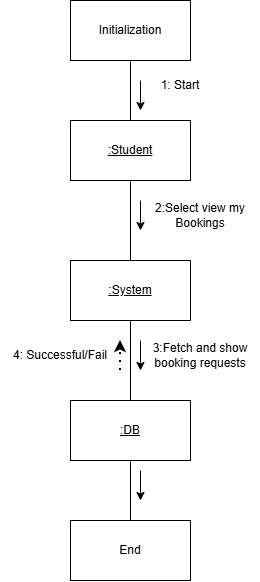

The diagram above was exported from draw.io. Its source (the exported page's mxGraphModel, read from the mxfile embedded in the PNG):
<mxGraphModel dx="718" dy="448" grid="1" gridSize="10" guides="1" tooltips="1" connect="1" arrows="1" fold="1" page="1" pageScale="1" pageWidth="827" pageHeight="1169" math="0" shadow="0">
  <root>
    <mxCell id="0" />
    <mxCell id="1" parent="0" />
    <mxCell id="S0xe0tbSPSQGJCQU231q-6" edge="1" parent="1" source="S0xe0tbSPSQGJCQU231q-1" style="edgeStyle=orthogonalEdgeStyle;rounded=0;orthogonalLoop=1;jettySize=auto;html=1;endArrow=none;endFill=0;" target="S0xe0tbSPSQGJCQU231q-2" value="">
      <mxGeometry relative="1" as="geometry" />
    </mxCell>
    <mxCell id="S0xe0tbSPSQGJCQU231q-1" parent="1" style="rounded=0;whiteSpace=wrap;html=1;" value="Initialization" vertex="1">
      <mxGeometry height="60" width="120" x="330" y="40" as="geometry" />
    </mxCell>
    <mxCell id="vexETjYjaSIJ1Nm-dSpO-2" edge="1" parent="1" source="S0xe0tbSPSQGJCQU231q-2" style="edgeStyle=orthogonalEdgeStyle;rounded=0;orthogonalLoop=1;jettySize=auto;html=1;endArrow=none;endFill=0;" target="vexETjYjaSIJ1Nm-dSpO-1" value="">
      <mxGeometry relative="1" as="geometry" />
    </mxCell>
    <mxCell id="S0xe0tbSPSQGJCQU231q-2" parent="1" style="rounded=0;whiteSpace=wrap;html=1;" value="&lt;u&gt;:Student&lt;/u&gt;" vertex="1">
      <mxGeometry height="60" width="120" x="330" y="160" as="geometry" />
    </mxCell>
    <mxCell id="S0xe0tbSPSQGJCQU231q-9" parent="1" style="text;html=1;whiteSpace=wrap;strokeColor=none;fillColor=none;align=center;verticalAlign=middle;rounded=0;" value="1: Start" vertex="1">
      <mxGeometry height="30" width="60" x="410" y="110" as="geometry" />
    </mxCell>
    <mxCell id="S0xe0tbSPSQGJCQU231q-14" edge="1" parent="1" style="endArrow=classic;html=1;rounded=0;" value="">
      <mxGeometry height="50" relative="1" width="50" as="geometry">
        <mxPoint x="400" y="120" as="sourcePoint" />
        <mxPoint x="400" y="150" as="targetPoint" />
      </mxGeometry>
    </mxCell>
    <mxCell id="S0xe0tbSPSQGJCQU231q-16" parent="1" style="rounded=0;whiteSpace=wrap;html=1;" value="End" vertex="1">
      <mxGeometry height="60" width="120" x="330" y="560" as="geometry" />
    </mxCell>
    <mxCell id="S0xe0tbSPSQGJCQU231q-21" edge="1" parent="1" source="S0xe0tbSPSQGJCQU231q-19" style="edgeStyle=orthogonalEdgeStyle;rounded=0;orthogonalLoop=1;jettySize=auto;html=1;endArrow=none;endFill=0;" target="S0xe0tbSPSQGJCQU231q-16" value="">
      <mxGeometry relative="1" as="geometry" />
    </mxCell>
    <mxCell id="S0xe0tbSPSQGJCQU231q-19" parent="1" style="rounded=0;whiteSpace=wrap;html=1;" value="&lt;u style=&quot;&quot;&gt;:DB&lt;/u&gt;" vertex="1">
      <mxGeometry height="60" width="120" x="330" y="440" as="geometry" />
    </mxCell>
    <mxCell id="S0xe0tbSPSQGJCQU231q-22" parent="1" style="text;html=1;whiteSpace=wrap;strokeColor=none;fillColor=none;align=center;verticalAlign=middle;rounded=0;" value="2:Select view my Bookings" vertex="1">
      <mxGeometry height="30" width="120" x="400" y="240" as="geometry" />
    </mxCell>
    <mxCell id="S0xe0tbSPSQGJCQU231q-23" edge="1" parent="1" style="endArrow=classic;html=1;rounded=0;" value="">
      <mxGeometry height="50" relative="1" width="50" as="geometry">
        <mxPoint x="400" y="240" as="sourcePoint" />
        <mxPoint x="400" y="270" as="targetPoint" />
      </mxGeometry>
    </mxCell>
    <mxCell id="S0xe0tbSPSQGJCQU231q-24" edge="1" parent="1" style="endArrow=classic;html=1;rounded=0;" value="">
      <mxGeometry height="50" relative="1" width="50" as="geometry">
        <mxPoint x="400" y="510" as="sourcePoint" />
        <mxPoint x="400" y="540" as="targetPoint" />
      </mxGeometry>
    </mxCell>
    <mxCell id="vexETjYjaSIJ1Nm-dSpO-3" edge="1" parent="1" source="vexETjYjaSIJ1Nm-dSpO-1" style="edgeStyle=orthogonalEdgeStyle;rounded=0;orthogonalLoop=1;jettySize=auto;html=1;endArrow=none;endFill=0;" target="S0xe0tbSPSQGJCQU231q-19" value="">
      <mxGeometry relative="1" as="geometry" />
    </mxCell>
    <mxCell id="vexETjYjaSIJ1Nm-dSpO-1" parent="1" style="rounded=0;whiteSpace=wrap;html=1;" value="&lt;u&gt;:System&lt;/u&gt;" vertex="1">
      <mxGeometry height="60" width="120" x="330" y="300" as="geometry" />
    </mxCell>
    <mxCell id="vexETjYjaSIJ1Nm-dSpO-4" edge="1" parent="1" style="endArrow=classic;html=1;rounded=0;" value="">
      <mxGeometry height="50" relative="1" width="50" as="geometry">
        <mxPoint x="400" y="380" as="sourcePoint" />
        <mxPoint x="400" y="410" as="targetPoint" />
      </mxGeometry>
    </mxCell>
    <mxCell id="vexETjYjaSIJ1Nm-dSpO-5" parent="1" style="text;html=1;whiteSpace=wrap;strokeColor=none;fillColor=none;align=center;verticalAlign=middle;rounded=0;" value="3:Fetch and show booking requests" vertex="1">
      <mxGeometry height="30" width="120" x="400" y="380" as="geometry" />
    </mxCell>
    <mxCell id="vexETjYjaSIJ1Nm-dSpO-6" edge="1" parent="1" style="endArrow=classic;dashed=1;html=1;dashPattern=1 3;strokeWidth=2;rounded=0;endFill=1;" value="">
      <mxGeometry height="50" relative="1" width="50" as="geometry">
        <mxPoint x="380" y="410" as="sourcePoint" />
        <mxPoint x="380" y="380" as="targetPoint" />
      </mxGeometry>
    </mxCell>
    <mxCell id="vexETjYjaSIJ1Nm-dSpO-7" parent="1" style="text;html=1;whiteSpace=wrap;strokeColor=none;fillColor=none;align=center;verticalAlign=middle;rounded=0;" value="4: Successful/Fail" vertex="1">
      <mxGeometry height="30" width="120" x="260" y="380" as="geometry" />
    </mxCell>
  </root>
</mxGraphModel>